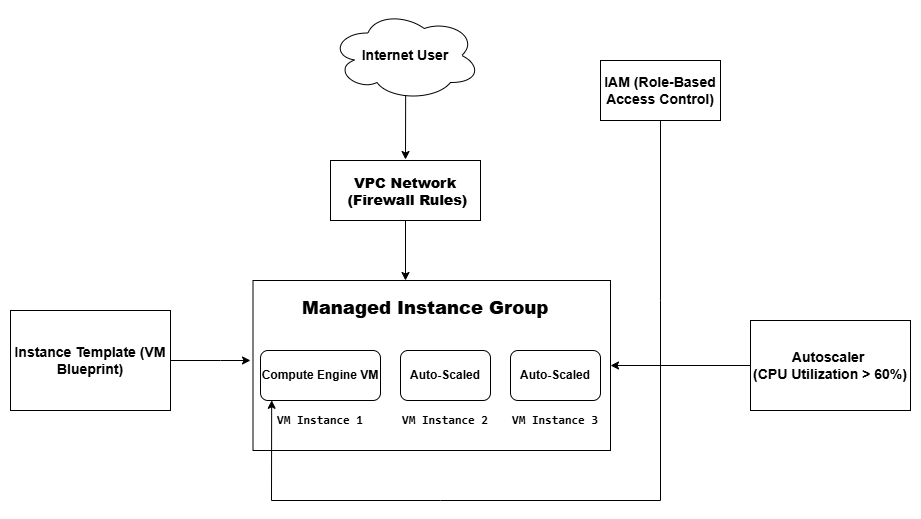

The diagram above was exported from draw.io. Its source (the exported page's mxGraphModel, read from the mxfile embedded in the PNG):
<mxGraphModel dx="1042" dy="1662" grid="1" gridSize="10" guides="1" tooltips="1" connect="1" arrows="1" fold="1" page="1" pageScale="1" pageWidth="850" pageHeight="1100" math="0" shadow="0">
  <root>
    <mxCell id="0" />
    <mxCell id="1" parent="0" />
    <mxCell id="UaQKsEM5gyUsAOBuuHVL-1" parent="1" style="ellipse;shape=cloud;whiteSpace=wrap;html=1;" value="&lt;h3&gt;Internet User&lt;/h3&gt;" vertex="1">
      <mxGeometry height="90" width="150" x="330" y="-30" as="geometry" />
    </mxCell>
    <mxCell id="UaQKsEM5gyUsAOBuuHVL-2" parent="1" style="rounded=0;whiteSpace=wrap;html=1;" value="&lt;h4&gt;&lt;b&gt;&lt;font style=&quot;font-size: 14px;&quot;&gt;&lt;font style=&quot;&quot;&gt;&lt;br&gt;&lt;/font&gt;&lt;/font&gt;&lt;/b&gt;&lt;/h4&gt;&lt;h4&gt;&lt;b&gt;&lt;font style=&quot;font-size: 14px;&quot;&gt;&lt;font style=&quot;&quot;&gt;VPC Network&lt;br&gt;&lt;/font&gt;&lt;/font&gt;&lt;/b&gt;&lt;b&gt;&lt;font style=&quot;font-size: 14px;&quot;&gt;&lt;span style=&quot;background-color: transparent; color: light-dark(rgb(0, 0, 0), rgb(255, 255, 255));&quot;&gt;&amp;nbsp;(Firewall Rules)&lt;/span&gt;&lt;/font&gt;&lt;/b&gt;&lt;/h4&gt;&lt;h4&gt;&lt;br&gt;&lt;/h4&gt;" vertex="1">
      <mxGeometry height="60" width="150" x="330" y="120" as="geometry" />
    </mxCell>
    <mxCell id="UaQKsEM5gyUsAOBuuHVL-4" edge="1" parent="1" source="UaQKsEM5gyUsAOBuuHVL-1" style="endArrow=classic;html=1;rounded=0;exitX=0.501;exitY=0.94;exitDx=0;exitDy=0;exitPerimeter=0;" value="">
      <mxGeometry height="50" relative="1" width="50" as="geometry">
        <Array as="points" />
        <mxPoint x="400" y="320" as="sourcePoint" />
        <mxPoint x="405" y="119" as="targetPoint" />
      </mxGeometry>
    </mxCell>
    <mxCell id="UaQKsEM5gyUsAOBuuHVL-5" parent="1" style="rounded=0;whiteSpace=wrap;html=1;" value="&lt;h1&gt;&lt;br&gt;&lt;/h1&gt;" vertex="1">
      <mxGeometry height="170" width="357.5" x="252.5" y="240" as="geometry" />
    </mxCell>
    <mxCell id="UaQKsEM5gyUsAOBuuHVL-6" parent="1" style="rounded=1;whiteSpace=wrap;html=1;" value="&lt;h4&gt;Auto-Scaled&lt;/h4&gt;" vertex="1">
      <mxGeometry height="50" width="90" x="400" y="310" as="geometry" />
    </mxCell>
    <mxCell id="UaQKsEM5gyUsAOBuuHVL-7" parent="1" style="rounded=1;whiteSpace=wrap;html=1;" value="&lt;h4&gt;Compute Engine VM&lt;/h4&gt;" vertex="1">
      <mxGeometry height="50" width="120" x="260" y="310" as="geometry" />
    </mxCell>
    <mxCell id="UaQKsEM5gyUsAOBuuHVL-8" parent="1" style="rounded=1;whiteSpace=wrap;html=1;" value="&lt;h4&gt;Auto-Scaled&lt;/h4&gt;" vertex="1">
      <mxGeometry height="50" width="90" x="510" y="310" as="geometry" />
    </mxCell>
    <mxCell id="UaQKsEM5gyUsAOBuuHVL-9" parent="1" style="text;html=1;whiteSpace=wrap;strokeColor=none;fillColor=none;align=center;verticalAlign=middle;rounded=0;" value="&lt;h1&gt;&lt;b&gt;&lt;font style=&quot;font-size: 18px;&quot;&gt;Managed Instance Group&lt;/font&gt;&lt;/b&gt;&lt;/h1&gt;" vertex="1">
      <mxGeometry height="50" width="330" x="260" y="240" as="geometry" />
    </mxCell>
    <mxCell id="UaQKsEM5gyUsAOBuuHVL-10" parent="1" style="text;html=1;whiteSpace=wrap;strokeColor=none;fillColor=none;align=center;verticalAlign=middle;rounded=0;" value="&lt;pre&gt;&lt;b&gt;VM Instance 1&lt;/b&gt;&lt;/pre&gt;" vertex="1">
      <mxGeometry height="30" width="80" x="280" y="365" as="geometry" />
    </mxCell>
    <mxCell id="UaQKsEM5gyUsAOBuuHVL-11" parent="1" style="text;html=1;whiteSpace=wrap;strokeColor=none;fillColor=none;align=center;verticalAlign=middle;rounded=0;" value="&lt;pre&gt;&lt;b&gt;VM Instance 2&lt;/b&gt;&lt;/pre&gt;" vertex="1">
      <mxGeometry height="30" width="90" x="400" y="365" as="geometry" />
    </mxCell>
    <mxCell id="UaQKsEM5gyUsAOBuuHVL-12" parent="1" style="text;html=1;whiteSpace=wrap;strokeColor=none;fillColor=none;align=center;verticalAlign=middle;rounded=0;" value="&lt;pre&gt;&lt;b&gt;VM Instance 3&lt;/b&gt;&lt;/pre&gt;" vertex="1">
      <mxGeometry height="20" width="60" x="525" y="370" as="geometry" />
    </mxCell>
    <mxCell id="UaQKsEM5gyUsAOBuuHVL-13" parent="1" style="rounded=0;whiteSpace=wrap;html=1;" value="&lt;h3&gt;Instance Template (VM Blueprint)&lt;/h3&gt;" vertex="1">
      <mxGeometry height="100" width="160" x="10" y="270" as="geometry" />
    </mxCell>
    <mxCell id="UaQKsEM5gyUsAOBuuHVL-16" edge="1" parent="1" source="UaQKsEM5gyUsAOBuuHVL-13" style="endArrow=classic;html=1;rounded=0;" value="">
      <mxGeometry height="50" relative="1" width="50" as="geometry">
        <Array as="points">
          <mxPoint x="220" y="320" />
        </Array>
        <mxPoint x="640" y="290" as="sourcePoint" />
        <mxPoint x="250" y="320" as="targetPoint" />
      </mxGeometry>
    </mxCell>
    <mxCell id="UaQKsEM5gyUsAOBuuHVL-17" parent="1" style="rounded=0;whiteSpace=wrap;html=1;" value="&lt;h3&gt;Autoscaler&amp;nbsp;&lt;br&gt;(CPU Utilization &amp;gt; 60%)&lt;/h3&gt;" vertex="1">
      <mxGeometry height="90" width="160" x="750" y="280" as="geometry" />
    </mxCell>
    <mxCell id="UaQKsEM5gyUsAOBuuHVL-18" edge="1" parent="1" source="UaQKsEM5gyUsAOBuuHVL-17" style="endArrow=classic;html=1;rounded=0;exitX=0;exitY=0.5;exitDx=0;exitDy=0;" target="UaQKsEM5gyUsAOBuuHVL-5" value="">
      <mxGeometry height="50" relative="1" width="50" as="geometry">
        <mxPoint x="400" y="320" as="sourcePoint" />
        <mxPoint x="450" y="270" as="targetPoint" />
      </mxGeometry>
    </mxCell>
    <mxCell id="UaQKsEM5gyUsAOBuuHVL-19" parent="1" style="rounded=0;whiteSpace=wrap;html=1;" value="&lt;h3&gt;IAM (Role-Based Access Control)&lt;/h3&gt;" vertex="1">
      <mxGeometry height="60" width="120" x="600" y="20" as="geometry" />
    </mxCell>
    <mxCell id="UaQKsEM5gyUsAOBuuHVL-21" edge="1" parent="1" style="endArrow=classic;html=1;rounded=0;entryX=0.093;entryY=0.996;entryDx=0;entryDy=0;entryPerimeter=0;" target="UaQKsEM5gyUsAOBuuHVL-7" value="">
      <mxGeometry height="50" relative="1" width="50" as="geometry">
        <Array as="points">
          <mxPoint x="660" y="260" />
          <mxPoint x="660" y="460" />
          <mxPoint x="440" y="460" />
          <mxPoint x="271" y="460" />
        </Array>
        <mxPoint x="660" y="80" as="sourcePoint" />
        <mxPoint x="310" y="380" as="targetPoint" />
      </mxGeometry>
    </mxCell>
    <mxCell id="UaQKsEM5gyUsAOBuuHVL-22" edge="1" parent="1" source="UaQKsEM5gyUsAOBuuHVL-2" style="endArrow=classic;html=1;rounded=0;exitX=0.5;exitY=1;exitDx=0;exitDy=0;" value="">
      <mxGeometry height="50" relative="1" width="50" as="geometry">
        <mxPoint x="430" y="290" as="sourcePoint" />
        <mxPoint x="405" y="240" as="targetPoint" />
      </mxGeometry>
    </mxCell>
  </root>
</mxGraphModel>